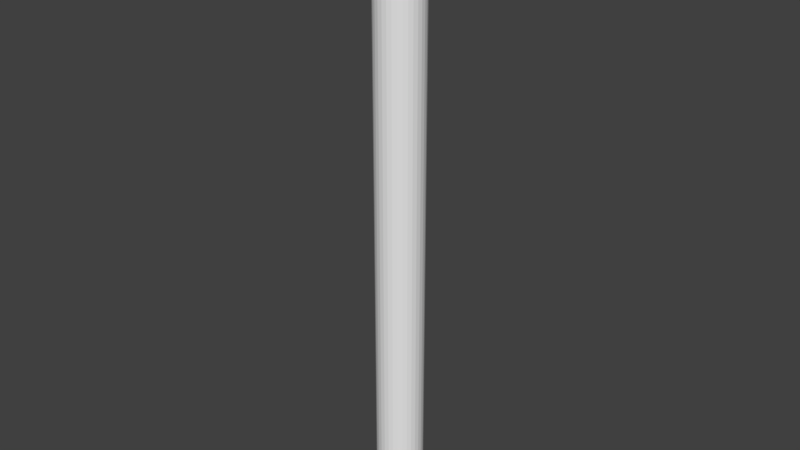# Source: untitled.blend  (saved by Blender 2.79.0; exported with 4.5.12 LTS)
import bpy
from mathutils import Matrix  # noqa: F401  (used for matrix-valued properties, if any)

bpy.ops.wm.read_factory_settings(use_empty=True)
scene = bpy.context.scene
scene.name = 'Scene'

# ---- collections
col_collection_1 = bpy.data.collections.new('Collection 1'); scene.collection.children.link(col_collection_1)

# ---- world
world_world = bpy.data.worlds.new('World'); scene.world = world_world
world_world.color = (0.05088, 0.05088, 0.05088)
world_world.use_sun_shadow = False
world_world.sun_shadow_jitter_overblur = 0.0
world_world.cycles.sampling_method = 'MANUAL'

# ---- meshes
me_cylinder = bpy.data.meshes.new('Cylinder')
me_cylinder.from_pydata([(0.0, 1.0, -1.0), (0.0, 1.0, 25.28), (0.1951, 0.9808, -1.0), (0.1951, 0.9808, 25.28), (0.3827, 0.9239, -1.0), (0.3827, 0.9239, 25.28), (0.5556, 0.8315, -1.0), (0.5556, 0.8315, 25.28), (0.7071, 0.7071, -1.0), (0.7071, 0.7071, 25.28), (0.8315, 0.5556, -1.0), (0.8315, 0.5556, 25.28), (0.9239, 0.3827, -1.0), (0.9239, 0.3827, 25.28), (0.9808, 0.1951, -1.0), (0.9808, 0.1951, 25.28), (1.0, 7.55e-08, -1.0), (1.0, 7.55e-08, 25.28), (0.9808, -0.1951, -1.0), (0.9808, -0.1951, 25.28), (0.9239, -0.3827, -1.0), (0.9239, -0.3827, 25.28), (0.8315, -0.5556, -1.0), (0.8315, -0.5556, 25.28), (0.7071, -0.7071, -1.0), (0.7071, -0.7071, 25.28), (0.5556, -0.8315, -1.0), (0.5556, -0.8315, 25.28), (0.3827, -0.9239, -1.0), (0.3827, -0.9239, 25.28), (0.1951, -0.9808, -1.0), (0.1951, -0.9808, 25.28), (-3.258e-07, -1.0, -1.0), (-3.258e-07, -1.0, 25.28), (-0.1951, -0.9808, -1.0), (-0.1951, -0.9808, 25.28), (-0.3827, -0.9239, -1.0), (-0.3827, -0.9239, 25.28), (-0.5556, -0.8315, -1.0), (-0.5556, -0.8315, 25.28), (-0.7071, -0.7071, -1.0), (-0.7071, -0.7071, 25.28), (-0.8315, -0.5556, -1.0), (-0.8315, -0.5556, 25.28), (-0.9239, -0.3827, -1.0), (-0.9239, -0.3827, 25.28), (-0.9808, -0.1951, -1.0), (-0.9808, -0.1951, 25.28), (-1.0, 9.656e-07, -1.0), (-1.0, 9.656e-07, 25.28), (-0.9808, 0.1951, -1.0), (-0.9808, 0.1951, 25.28), (-0.9239, 0.3827, -1.0), (-0.9239, 0.3827, 25.28), (-0.8315, 0.5556, -1.0), (-0.8315, 0.5556, 25.28), (-0.7071, 0.7071, -1.0), (-0.7071, 0.7071, 25.28), (-0.5556, 0.8315, -1.0), (-0.5556, 0.8315, 25.28), (-0.3827, 0.9239, -1.0), (-0.3827, 0.9239, 25.28), (-0.1951, 0.9808, -1.0), (-0.1951, 0.9808, 25.28)], [], [(0, 1, 3, 2), (2, 3, 5, 4), (4, 5, 7, 6), (6, 7, 9, 8), (8, 9, 11, 10), (10, 11, 13, 12), (12, 13, 15, 14), (14, 15, 17, 16), (16, 17, 19, 18), (18, 19, 21, 20), (20, 21, 23, 22), (22, 23, 25, 24), (24, 25, 27, 26), (26, 27, 29, 28), (28, 29, 31, 30), (30, 31, 33, 32), (32, 33, 35, 34), (34, 35, 37, 36), (36, 37, 39, 38), (38, 39, 41, 40), (40, 41, 43, 42), (42, 43, 45, 44), (44, 45, 47, 46), (46, 47, 49, 48), (48, 49, 51, 50), (50, 51, 53, 52), (52, 53, 55, 54), (54, 55, 57, 56), (56, 57, 59, 58), (58, 59, 61, 60), (3, 1, 63, 61, 59, 57, 55, 53, 51, 49, 47, 45, 43, 41, 39, 37, 35, 33, 31, 29, 27, 25, 23, 21, 19, 17, 15, 13, 11, 9, 7, 5), (60, 61, 63, 62), (62, 63, 1, 0), (0, 2, 4, 6, 8, 10, 12, 14, 16, 18, 20, 22, 24, 26, 28, 30, 32, 34, 36, 38, 40, 42, 44, 46, 48, 50, 52, 54, 56, 58, 60, 62)])
me_cylinder.use_remesh_preserve_volume = False
me_cylinder.use_remesh_preserve_attributes = False
me_cylinder.use_mirror_vertex_groups = False
me_cylinder.update()
arm_armature = bpy.data.armatures.new('Armature')  # bones are not reproduced

# ---- objects
ob_armature = bpy.data.objects.new('Armature', arm_armature)
ob_cylinder = bpy.data.objects.new('Cylinder', me_cylinder)

# ---- transforms, parenting, visibility, modifiers, constraints
ob_armature.location = (0.0, 0.0, 0.01)
ob_armature.lineart.crease_threshold = 0.0
ob_cylinder.location = (0.0, 0.0, 1.0)
ob_cylinder.lineart.crease_threshold = 0.0

# ---- collection membership
col_collection_1.objects.link(ob_armature)
col_collection_1.objects.link(ob_cylinder)

# ---- scene / render settings (as saved in the file)
scene.frame_start = 1; scene.frame_end = 250; scene.frame_set(1)
scene.render.engine = 'BLENDER_EEVEE_NEXT'
scene.render.resolution_percentage = 50
scene.render.dither_intensity = 0.0
scene.cycles.use_denoising = False
scene.cycles.samples = 128
scene.cycles.sampling_pattern = 'TABULATED_SOBOL'
scene.cycles.use_adaptive_sampling = False
scene.cycles.use_light_tree = False
scene.cycles.blur_glossy = 0.0
scene.cycles.sample_clamp_indirect = 0.0
scene.view_settings.view_transform = 'Standard'
bpy.context.view_layer.update()

# ---- added for rendering (the .blend has no active camera and no usable light): camera, sun
cam_auto = bpy.data.cameras.new('AutoCamera')
cam_auto.lens = 50.0
cam_auto.sensor_width = 36.0
cam_auto.clip_end = 1000.0
ob_auto_camera = bpy.data.objects.new('AutoCamera', cam_auto)
scene.collection.objects.link(ob_auto_camera)
ob_auto_camera.location = (24.4556, -29.3468, 32.7047)
ob_auto_camera.rotation_euler = (1.09748, -7.21219e-08, 0.694738)
scene.camera = ob_auto_camera
light_auto_sun = bpy.data.lights.new('AutoSun', 'SUN')
light_auto_sun.energy = 3.0
light_auto_sun.angle = 0.0523599
ob_auto_sun = bpy.data.objects.new('AutoSun', light_auto_sun)
scene.collection.objects.link(ob_auto_sun)
ob_auto_sun.rotation_euler = (0.872665, 0.174533, 0.523599)
bpy.context.view_layer.update()
